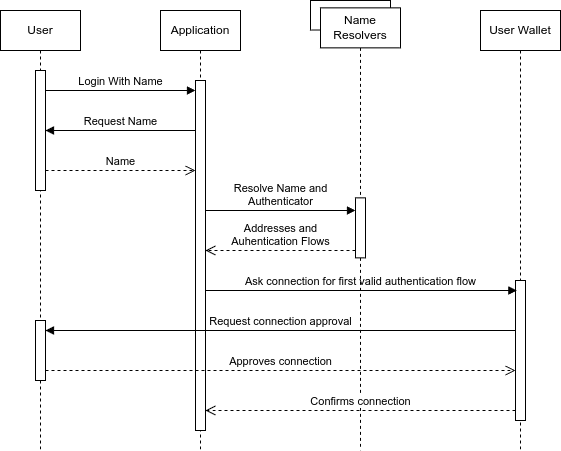

The diagram above was exported from draw.io. Its source (the exported page's mxGraphModel, read from the mxfile embedded in the PNG):
<mxGraphModel dx="819" dy="453" grid="1" gridSize="10" guides="1" tooltips="1" connect="1" arrows="1" fold="1" page="0" pageScale="1" pageWidth="850" pageHeight="1100" math="0" shadow="0">
  <root>
    <mxCell id="0" />
    <mxCell id="1" parent="0" />
    <mxCell id="aM9ryv3xv72pqoxQDRHE-5" value="Application" style="shape=umlLifeline;perimeter=lifelinePerimeter;whiteSpace=wrap;html=1;container=0;dropTarget=0;collapsible=0;recursiveResize=0;outlineConnect=0;portConstraint=eastwest;newEdgeStyle={&quot;edgeStyle&quot;:&quot;elbowEdgeStyle&quot;,&quot;elbow&quot;:&quot;vertical&quot;,&quot;curved&quot;:0,&quot;rounded&quot;:0};" parent="1" vertex="1">
      <mxGeometry x="200" y="40" width="80" height="440" as="geometry" />
    </mxCell>
    <mxCell id="awqdjAG6DkyYZHZbHDVd-18" value="" style="html=1;points=[[0,0,0,0,5],[0,1,0,0,-5],[1,0,0,0,5],[1,1,0,0,-5]];perimeter=orthogonalPerimeter;outlineConnect=0;targetShapes=umlLifeline;portConstraint=eastwest;newEdgeStyle={&quot;curved&quot;:0,&quot;rounded&quot;:0};" vertex="1" parent="aM9ryv3xv72pqoxQDRHE-5">
      <mxGeometry x="35" y="70" width="10" height="350" as="geometry" />
    </mxCell>
    <mxCell id="aM9ryv3xv72pqoxQDRHE-1" value="User" style="shape=umlLifeline;perimeter=lifelinePerimeter;whiteSpace=wrap;html=1;container=0;dropTarget=0;collapsible=0;recursiveResize=0;outlineConnect=0;portConstraint=eastwest;newEdgeStyle={&quot;edgeStyle&quot;:&quot;elbowEdgeStyle&quot;,&quot;elbow&quot;:&quot;vertical&quot;,&quot;curved&quot;:0,&quot;rounded&quot;:0};" parent="1" vertex="1">
      <mxGeometry x="40" y="40" width="80" height="440" as="geometry" />
    </mxCell>
    <mxCell id="awqdjAG6DkyYZHZbHDVd-17" value="" style="html=1;points=[[0,0,0,0,5],[0,1,0,0,-5],[1,0,0,0,5],[1,1,0,0,-5]];perimeter=orthogonalPerimeter;outlineConnect=0;targetShapes=umlLifeline;portConstraint=eastwest;newEdgeStyle={&quot;curved&quot;:0,&quot;rounded&quot;:0};" vertex="1" parent="aM9ryv3xv72pqoxQDRHE-1">
      <mxGeometry x="35" y="60" width="10" height="120" as="geometry" />
    </mxCell>
    <mxCell id="awqdjAG6DkyYZHZbHDVd-23" value="" style="html=1;points=[[0,0,0,0,5],[0,1,0,0,-5],[1,0,0,0,5],[1,1,0,0,-5]];perimeter=orthogonalPerimeter;outlineConnect=0;targetShapes=umlLifeline;portConstraint=eastwest;newEdgeStyle={&quot;curved&quot;:0,&quot;rounded&quot;:0};" vertex="1" parent="aM9ryv3xv72pqoxQDRHE-1">
      <mxGeometry x="35" y="310" width="10" height="60" as="geometry" />
    </mxCell>
    <mxCell id="awqdjAG6DkyYZHZbHDVd-7" value="Login With Name" style="html=1;verticalAlign=bottom;endArrow=block;curved=0;rounded=0;" edge="1" parent="1" target="awqdjAG6DkyYZHZbHDVd-18">
      <mxGeometry width="80" relative="1" as="geometry">
        <mxPoint x="85" y="120" as="sourcePoint" />
        <mxPoint x="210" y="120" as="targetPoint" />
      </mxGeometry>
    </mxCell>
    <mxCell id="awqdjAG6DkyYZHZbHDVd-8" value="Request Name" style="html=1;verticalAlign=bottom;endArrow=block;curved=0;rounded=0;" edge="1" parent="1">
      <mxGeometry width="80" relative="1" as="geometry">
        <mxPoint x="235" y="160.0000000000001" as="sourcePoint" />
        <mxPoint x="85" y="160.0000000000001" as="targetPoint" />
      </mxGeometry>
    </mxCell>
    <mxCell id="awqdjAG6DkyYZHZbHDVd-9" value="Name" style="html=1;verticalAlign=bottom;endArrow=open;dashed=1;endSize=8;curved=0;rounded=0;" edge="1" parent="1">
      <mxGeometry relative="1" as="geometry">
        <mxPoint x="85" y="200.0000000000001" as="sourcePoint" />
        <mxPoint x="235" y="200.0000000000001" as="targetPoint" />
      </mxGeometry>
    </mxCell>
    <mxCell id="awqdjAG6DkyYZHZbHDVd-12" value="User Wallet" style="shape=umlLifeline;perimeter=lifelinePerimeter;whiteSpace=wrap;html=1;container=1;dropTarget=0;collapsible=0;recursiveResize=0;outlineConnect=0;portConstraint=eastwest;newEdgeStyle={&quot;curved&quot;:0,&quot;rounded&quot;:0};" vertex="1" parent="1">
      <mxGeometry x="520" y="40" width="80" height="440" as="geometry" />
    </mxCell>
    <mxCell id="awqdjAG6DkyYZHZbHDVd-20" value="" style="html=1;points=[[0,0,0,0,5],[0,1,0,0,-5],[1,0,0,0,5],[1,1,0,0,-5]];perimeter=orthogonalPerimeter;outlineConnect=0;targetShapes=umlLifeline;portConstraint=eastwest;newEdgeStyle={&quot;curved&quot;:0,&quot;rounded&quot;:0};" vertex="1" parent="awqdjAG6DkyYZHZbHDVd-12">
      <mxGeometry x="35" y="270" width="10" height="140" as="geometry" />
    </mxCell>
    <mxCell id="awqdjAG6DkyYZHZbHDVd-11" value="Addresses and&lt;div&gt;Auhentication Flows&lt;/div&gt;" style="html=1;verticalAlign=bottom;endArrow=open;dashed=1;endSize=8;curved=0;rounded=0;" edge="1" parent="1">
      <mxGeometry relative="1" as="geometry">
        <mxPoint x="395" y="279.9999999999999" as="sourcePoint" />
        <mxPoint x="245" y="279.9999999999999" as="targetPoint" />
      </mxGeometry>
    </mxCell>
    <mxCell id="awqdjAG6DkyYZHZbHDVd-13" value="Ask connection for first valid authentication flow" style="html=1;verticalAlign=bottom;endArrow=block;curved=0;rounded=0;entryX=0.133;entryY=0.087;entryDx=0;entryDy=0;entryPerimeter=0;" edge="1" parent="1">
      <mxGeometry width="80" relative="1" as="geometry">
        <mxPoint x="245" y="320.00000000000006" as="sourcePoint" />
        <mxPoint x="556.3299999999999" y="320.00000000000006" as="targetPoint" />
      </mxGeometry>
    </mxCell>
    <mxCell id="awqdjAG6DkyYZHZbHDVd-14" value="Request connection approval" style="html=1;verticalAlign=bottom;endArrow=block;curved=0;rounded=0;" edge="1" parent="1">
      <mxGeometry width="80" relative="1" as="geometry">
        <mxPoint x="554.9999999999998" y="359.9999999999999" as="sourcePoint" />
        <mxPoint x="85" y="359.9999999999999" as="targetPoint" />
      </mxGeometry>
    </mxCell>
    <mxCell id="awqdjAG6DkyYZHZbHDVd-15" value="Approves connection" style="html=1;verticalAlign=bottom;endArrow=open;dashed=1;endSize=8;curved=0;rounded=0;" edge="1" parent="1">
      <mxGeometry relative="1" as="geometry">
        <mxPoint x="85" y="399.9999999999999" as="sourcePoint" />
        <mxPoint x="554.9999999999998" y="399.9999999999999" as="targetPoint" />
      </mxGeometry>
    </mxCell>
    <mxCell id="awqdjAG6DkyYZHZbHDVd-21" value="" style="group" vertex="1" connectable="0" parent="1">
      <mxGeometry x="350" y="30" width="90" height="450" as="geometry" />
    </mxCell>
    <mxCell id="awqdjAG6DkyYZHZbHDVd-5" value="" style="html=1;whiteSpace=wrap;" vertex="1" parent="awqdjAG6DkyYZHZbHDVd-21">
      <mxGeometry width="80" height="29.508196721311478" as="geometry" />
    </mxCell>
    <mxCell id="awqdjAG6DkyYZHZbHDVd-1" value="Name&lt;div&gt;&lt;span style=&quot;background-color: initial;&quot;&gt;Resolvers&lt;/span&gt;&lt;/div&gt;" style="shape=umlLifeline;perimeter=lifelinePerimeter;whiteSpace=wrap;html=1;container=1;dropTarget=0;collapsible=0;recursiveResize=0;outlineConnect=0;portConstraint=eastwest;newEdgeStyle={&quot;curved&quot;:0,&quot;rounded&quot;:0};" vertex="1" parent="awqdjAG6DkyYZHZbHDVd-21">
      <mxGeometry x="10" y="7.3770491803278695" width="80" height="442.62295081967216" as="geometry" />
    </mxCell>
    <mxCell id="awqdjAG6DkyYZHZbHDVd-19" value="" style="html=1;points=[[0,0,0,0,5],[0,1,0,0,-5],[1,0,0,0,5],[1,1,0,0,-5]];perimeter=orthogonalPerimeter;outlineConnect=0;targetShapes=umlLifeline;portConstraint=eastwest;newEdgeStyle={&quot;curved&quot;:0,&quot;rounded&quot;:0};" vertex="1" parent="awqdjAG6DkyYZHZbHDVd-1">
      <mxGeometry x="35" y="190" width="10" height="60" as="geometry" />
    </mxCell>
    <mxCell id="awqdjAG6DkyYZHZbHDVd-16" value="Confirms connection" style="html=1;verticalAlign=bottom;endArrow=open;dashed=1;endSize=8;curved=0;rounded=0;" edge="1" parent="1" source="awqdjAG6DkyYZHZbHDVd-20">
      <mxGeometry relative="1" as="geometry">
        <mxPoint x="520" y="440" as="sourcePoint" />
        <mxPoint x="245" y="440" as="targetPoint" />
      </mxGeometry>
    </mxCell>
    <mxCell id="awqdjAG6DkyYZHZbHDVd-10" value="Resolve Name and&lt;div&gt;Authenticator&lt;/div&gt;" style="html=1;verticalAlign=bottom;endArrow=block;curved=0;rounded=0;" edge="1" parent="1">
      <mxGeometry width="80" relative="1" as="geometry">
        <mxPoint x="245" y="239.99803278688535" as="sourcePoint" />
        <mxPoint x="395" y="239.99803278688532" as="targetPoint" />
      </mxGeometry>
    </mxCell>
  </root>
</mxGraphModel>